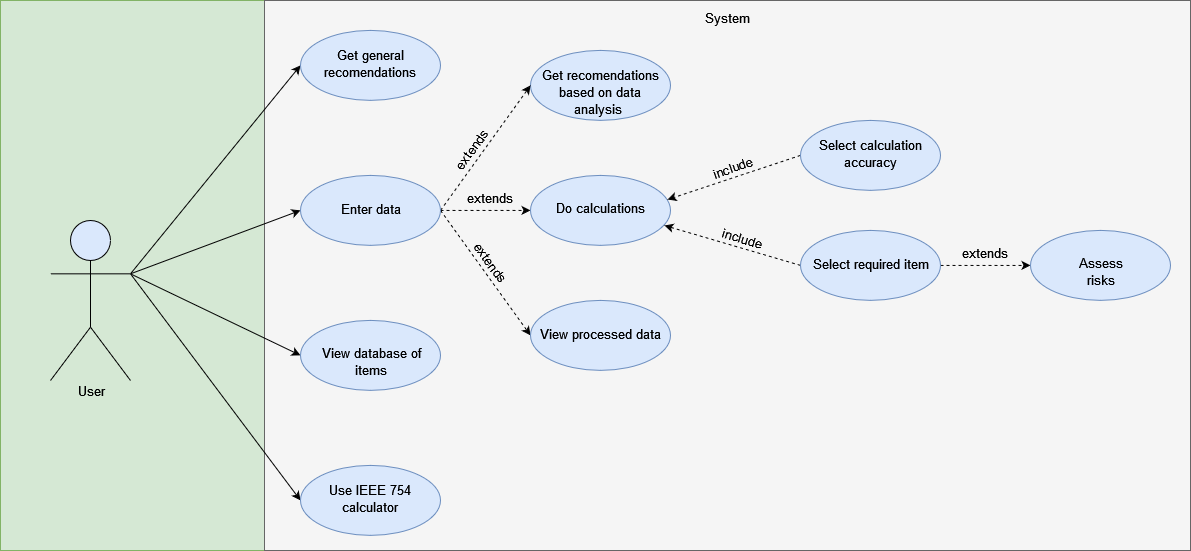

The diagram above was exported from draw.io. Its source (the exported page's mxGraphModel, read from the mxfile embedded in the PNG):
<mxGraphModel dx="2011" dy="491" grid="1" gridSize="10" guides="1" tooltips="1" connect="1" arrows="1" fold="1" page="1" pageScale="1" pageWidth="827" pageHeight="1169" math="0" shadow="0">
  <root>
    <mxCell id="0" />
    <mxCell id="1" parent="0" />
    <mxCell id="ErNKEuyg6ofy7WPkiEET-78" value="" style="rounded=0;whiteSpace=wrap;html=1;shadow=0;glass=0;comic=0;strokeColor=#82b366;fontSize=13;fillColor=#d5e8d4;" parent="1" vertex="1">
      <mxGeometry x="-90" y="90" width="264" height="550" as="geometry" />
    </mxCell>
    <mxCell id="ErNKEuyg6ofy7WPkiEET-2" value="" style="rounded=0;whiteSpace=wrap;html=1;shadow=0;comic=0;glass=0;fillColor=#f5f5f5;strokeColor=#666666;fontColor=#333333;" parent="1" vertex="1">
      <mxGeometry x="174" y="90" width="926" height="550" as="geometry" />
    </mxCell>
    <mxCell id="ErNKEuyg6ofy7WPkiEET-73" style="edgeStyle=none;rounded=0;orthogonalLoop=1;jettySize=auto;html=1;exitX=1;exitY=0.3333333333333333;exitDx=0;exitDy=0;exitPerimeter=0;entryX=0;entryY=0.5;entryDx=0;entryDy=0;fontSize=13;align=center;" parent="1" source="ErNKEuyg6ofy7WPkiEET-3" target="ErNKEuyg6ofy7WPkiEET-25" edge="1">
      <mxGeometry relative="1" as="geometry" />
    </mxCell>
    <mxCell id="ErNKEuyg6ofy7WPkiEET-74" style="edgeStyle=none;rounded=0;orthogonalLoop=1;jettySize=auto;html=1;exitX=1;exitY=0.3333333333333333;exitDx=0;exitDy=0;exitPerimeter=0;entryX=0;entryY=0.5;entryDx=0;entryDy=0;fontSize=13;align=center;" parent="1" source="ErNKEuyg6ofy7WPkiEET-3" target="ErNKEuyg6ofy7WPkiEET-19" edge="1">
      <mxGeometry relative="1" as="geometry" />
    </mxCell>
    <mxCell id="ErNKEuyg6ofy7WPkiEET-75" style="edgeStyle=none;rounded=0;orthogonalLoop=1;jettySize=auto;html=1;exitX=1;exitY=0.3333333333333333;exitDx=0;exitDy=0;exitPerimeter=0;entryX=0;entryY=0.5;entryDx=0;entryDy=0;fontSize=13;align=center;" parent="1" source="ErNKEuyg6ofy7WPkiEET-3" target="ErNKEuyg6ofy7WPkiEET-27" edge="1">
      <mxGeometry relative="1" as="geometry" />
    </mxCell>
    <mxCell id="ErNKEuyg6ofy7WPkiEET-76" style="edgeStyle=none;rounded=0;orthogonalLoop=1;jettySize=auto;html=1;exitX=1;exitY=0.3333333333333333;exitDx=0;exitDy=0;exitPerimeter=0;entryX=0;entryY=0.5;entryDx=0;entryDy=0;fontSize=13;align=center;" parent="1" source="ErNKEuyg6ofy7WPkiEET-3" target="ErNKEuyg6ofy7WPkiEET-66" edge="1">
      <mxGeometry relative="1" as="geometry" />
    </mxCell>
    <mxCell id="ErNKEuyg6ofy7WPkiEET-3" value="&lt;div&gt;&lt;span style=&quot;background-color: transparent&quot;&gt;&lt;br&gt;&lt;/span&gt;&lt;/div&gt;&lt;div&gt;&lt;span style=&quot;background-color: transparent&quot;&gt;&lt;br&gt;&lt;/span&gt;&lt;/div&gt;&lt;div&gt;&lt;span style=&quot;background-color: transparent&quot;&gt;&lt;br&gt;&lt;/span&gt;&lt;/div&gt;" style="shape=umlActor;verticalLabelPosition=bottom;labelBackgroundColor=#ffffff;verticalAlign=top;html=1;outlineConnect=0;rounded=0;shadow=0;glass=0;comic=0;fontSize=14;fillColor=#dae8fc;strokeColor=#000000;" parent="1" vertex="1">
      <mxGeometry x="-40" y="310" width="80" height="160" as="geometry" />
    </mxCell>
    <mxCell id="ErNKEuyg6ofy7WPkiEET-19" value="&lt;font style=&quot;font-size: 13px&quot;&gt;Get general recomendations &lt;/font&gt;" style="ellipse;whiteSpace=wrap;html=1;rounded=0;shadow=0;glass=0;comic=0;strokeColor=#6c8ebf;fontSize=14;fillColor=#dae8fc;" parent="1" vertex="1">
      <mxGeometry x="210" y="119.88235294117646" width="140" height="70" as="geometry" />
    </mxCell>
    <mxCell id="ErNKEuyg6ofy7WPkiEET-22" value="&lt;font style=&quot;font-size: 13px&quot;&gt;Get recomendations based on data analysis&amp;nbsp; &lt;/font&gt;" style="ellipse;whiteSpace=wrap;html=1;rounded=0;shadow=0;glass=0;comic=0;strokeColor=#6c8ebf;fontSize=14;fillColor=#dae8fc;" parent="1" vertex="1">
      <mxGeometry x="440" y="139.88235294117646" width="140" height="70" as="geometry" />
    </mxCell>
    <mxCell id="ErNKEuyg6ofy7WPkiEET-29" style="rounded=0;orthogonalLoop=1;jettySize=auto;html=1;exitX=1;exitY=0.5;exitDx=0;exitDy=0;entryX=0;entryY=0.5;entryDx=0;entryDy=0;fontSize=14;dashed=1;" parent="1" source="ErNKEuyg6ofy7WPkiEET-25" target="ErNKEuyg6ofy7WPkiEET-22" edge="1">
      <mxGeometry relative="1" as="geometry" />
    </mxCell>
    <mxCell id="ErNKEuyg6ofy7WPkiEET-30" style="edgeStyle=none;rounded=0;orthogonalLoop=1;jettySize=auto;html=1;exitX=1;exitY=0.5;exitDx=0;exitDy=0;entryX=0;entryY=0.5;entryDx=0;entryDy=0;dashed=1;fontSize=14;" parent="1" source="ErNKEuyg6ofy7WPkiEET-25" target="ErNKEuyg6ofy7WPkiEET-26" edge="1">
      <mxGeometry relative="1" as="geometry" />
    </mxCell>
    <mxCell id="ErNKEuyg6ofy7WPkiEET-61" style="edgeStyle=none;rounded=0;orthogonalLoop=1;jettySize=auto;html=1;exitX=1;exitY=0.5;exitDx=0;exitDy=0;entryX=0;entryY=0.5;entryDx=0;entryDy=0;dashed=1;fontSize=14;align=center;" parent="1" source="ErNKEuyg6ofy7WPkiEET-25" target="ErNKEuyg6ofy7WPkiEET-60" edge="1">
      <mxGeometry relative="1" as="geometry" />
    </mxCell>
    <mxCell id="ErNKEuyg6ofy7WPkiEET-25" value="&lt;div style=&quot;font-size: 13px&quot;&gt;&lt;font style=&quot;font-size: 13px&quot;&gt;Enter data&lt;/font&gt;&lt;/div&gt;" style="ellipse;whiteSpace=wrap;html=1;rounded=0;shadow=0;glass=0;comic=0;strokeColor=#6c8ebf;fontSize=14;fillColor=#dae8fc;" parent="1" vertex="1">
      <mxGeometry x="210" y="264.88235294117646" width="140" height="70" as="geometry" />
    </mxCell>
    <mxCell id="ErNKEuyg6ofy7WPkiEET-26" value="&lt;font style=&quot;font-size: 13px&quot;&gt;Do calculations&lt;/font&gt;" style="ellipse;whiteSpace=wrap;html=1;rounded=0;shadow=0;glass=0;comic=0;strokeColor=#6c8ebf;fontSize=14;fillColor=#dae8fc;" parent="1" vertex="1">
      <mxGeometry x="440" y="264.88235294117646" width="140" height="70" as="geometry" />
    </mxCell>
    <mxCell id="ErNKEuyg6ofy7WPkiEET-27" value="&lt;font style=&quot;font-size: 13px&quot;&gt;View database of items&lt;/font&gt;" style="ellipse;whiteSpace=wrap;html=1;rounded=0;shadow=0;glass=0;comic=0;strokeColor=#6c8ebf;fontSize=14;fillColor=#dae8fc;" parent="1" vertex="1">
      <mxGeometry x="210" y="409.88235294117646" width="140" height="70" as="geometry" />
    </mxCell>
    <mxCell id="ErNKEuyg6ofy7WPkiEET-39" style="edgeStyle=none;rounded=0;orthogonalLoop=1;jettySize=auto;html=1;exitX=0;exitY=0.5;exitDx=0;exitDy=0;entryX=0.979;entryY=0.345;entryDx=0;entryDy=0;entryPerimeter=0;dashed=1;fontSize=14;align=center;" parent="1" source="ErNKEuyg6ofy7WPkiEET-34" target="ErNKEuyg6ofy7WPkiEET-26" edge="1">
      <mxGeometry relative="1" as="geometry">
        <mxPoint x="770" y="276.88235294117646" as="sourcePoint" />
        <mxPoint x="575.94" y="304.9823529411765" as="targetPoint" />
      </mxGeometry>
    </mxCell>
    <mxCell id="ErNKEuyg6ofy7WPkiEET-34" value="&lt;font style=&quot;font-size: 13px&quot;&gt;Select calculation accuracy&lt;/font&gt;" style="ellipse;whiteSpace=wrap;html=1;rounded=0;shadow=0;glass=0;comic=0;strokeColor=#6c8ebf;fontSize=14;fillColor=#dae8fc;" parent="1" vertex="1">
      <mxGeometry x="710" y="209.88235294117646" width="140" height="70" as="geometry" />
    </mxCell>
    <mxCell id="ErNKEuyg6ofy7WPkiEET-38" style="edgeStyle=none;rounded=0;orthogonalLoop=1;jettySize=auto;html=1;exitX=0;exitY=0.5;exitDx=0;exitDy=0;entryX=0.957;entryY=0.716;entryDx=0;entryDy=0;entryPerimeter=0;dashed=1;fontSize=14;" parent="1" source="ErNKEuyg6ofy7WPkiEET-35" target="ErNKEuyg6ofy7WPkiEET-26" edge="1">
      <mxGeometry relative="1" as="geometry" />
    </mxCell>
    <mxCell id="ErNKEuyg6ofy7WPkiEET-63" style="edgeStyle=none;rounded=0;orthogonalLoop=1;jettySize=auto;html=1;exitX=1;exitY=0.5;exitDx=0;exitDy=0;entryX=0;entryY=0.5;entryDx=0;entryDy=0;dashed=1;fontSize=13;align=center;" parent="1" source="ErNKEuyg6ofy7WPkiEET-35" target="ErNKEuyg6ofy7WPkiEET-62" edge="1">
      <mxGeometry relative="1" as="geometry" />
    </mxCell>
    <mxCell id="ErNKEuyg6ofy7WPkiEET-35" value="&lt;div style=&quot;font-size: 13px&quot;&gt;&lt;font style=&quot;font-size: 13px&quot;&gt;&lt;span style=&quot;background-color: transparent&quot;&gt;&lt;font style=&quot;font-size: 13px&quot;&gt;Select required item&lt;/font&gt;&lt;/span&gt;&lt;/font&gt;&lt;/div&gt;" style="ellipse;whiteSpace=wrap;html=1;rounded=0;shadow=0;glass=0;comic=0;strokeColor=#6c8ebf;fontSize=14;fillColor=#dae8fc;" parent="1" vertex="1">
      <mxGeometry x="710" y="319.88235294117646" width="140" height="70" as="geometry" />
    </mxCell>
    <mxCell id="ErNKEuyg6ofy7WPkiEET-44" value="&lt;div style=&quot;font-size: 13px&quot;&gt;extends&lt;/div&gt;&lt;div style=&quot;font-size: 13px&quot;&gt;&lt;br style=&quot;font-size: 13px&quot;&gt;&lt;br&gt;&lt;/div&gt;" style="text;html=1;fontSize=13;rotation=305;" parent="1" vertex="1">
      <mxGeometry x="359" y="226" width="50" height="30" as="geometry" />
    </mxCell>
    <mxCell id="ErNKEuyg6ofy7WPkiEET-46" value="&lt;div&gt;include&lt;/div&gt;" style="text;html=1;fontSize=13;rotation=17;" parent="1" vertex="1">
      <mxGeometry x="629" y="316" width="50" height="30" as="geometry" />
    </mxCell>
    <mxCell id="ErNKEuyg6ofy7WPkiEET-49" value="&lt;div style=&quot;font-size: 13px&quot;&gt;&lt;font style=&quot;font-size: 13px&quot;&gt;include&lt;/font&gt;&lt;/div&gt;" style="text;html=1;fontSize=14;rotation=341;" parent="1" vertex="1">
      <mxGeometry x="620" y="243" width="50" height="30" as="geometry" />
    </mxCell>
    <mxCell id="ErNKEuyg6ofy7WPkiEET-50" value="&lt;font style=&quot;font-size: 13px&quot;&gt;extends&lt;/font&gt;" style="text;html=1;fontSize=14;rotation=0;" parent="1" vertex="1">
      <mxGeometry x="375" y="275" width="50" height="30" as="geometry" />
    </mxCell>
    <mxCell id="ErNKEuyg6ofy7WPkiEET-60" value="&lt;div style=&quot;font-size: 13px&quot;&gt;&lt;font style=&quot;font-size: 13px&quot;&gt;View processed data&lt;/font&gt;&lt;/div&gt;" style="ellipse;whiteSpace=wrap;html=1;rounded=0;shadow=0;glass=0;comic=0;strokeColor=#6c8ebf;fontSize=14;fillColor=#dae8fc;" parent="1" vertex="1">
      <mxGeometry x="440" y="389.88235294117646" width="140" height="70" as="geometry" />
    </mxCell>
    <mxCell id="ErNKEuyg6ofy7WPkiEET-62" value="&lt;font style=&quot;font-size: 13px&quot;&gt;Assess risks&lt;/font&gt;" style="ellipse;whiteSpace=wrap;html=1;rounded=0;shadow=0;glass=0;comic=0;strokeColor=#6c8ebf;fontSize=14;fillColor=#dae8fc;" parent="1" vertex="1">
      <mxGeometry x="940" y="319.88235294117646" width="140" height="70" as="geometry" />
    </mxCell>
    <mxCell id="ErNKEuyg6ofy7WPkiEET-64" value="&lt;font style=&quot;font-size: 13px&quot;&gt;extends&lt;/font&gt;" style="text;html=1;fontSize=14;rotation=0;" parent="1" vertex="1">
      <mxGeometry x="870" y="330" width="50" height="30" as="geometry" />
    </mxCell>
    <mxCell id="ErNKEuyg6ofy7WPkiEET-66" value="&lt;font style=&quot;font-size: 13px&quot;&gt;Use IEEE 754 calculator&lt;/font&gt;" style="ellipse;whiteSpace=wrap;html=1;rounded=0;shadow=0;glass=0;comic=0;strokeColor=#6c8ebf;fontSize=14;fillColor=#dae8fc;" parent="1" vertex="1">
      <mxGeometry x="210" y="554.8823529411765" width="140" height="70" as="geometry" />
    </mxCell>
    <mxCell id="ErNKEuyg6ofy7WPkiEET-67" value="&lt;font style=&quot;font-size: 13px&quot;&gt;extends&lt;/font&gt;" style="text;html=1;fontSize=14;rotation=54;" parent="1" vertex="1">
      <mxGeometry x="374" y="338" width="50" height="30" as="geometry" />
    </mxCell>
    <mxCell id="ErNKEuyg6ofy7WPkiEET-77" value="System" style="text;html=1;strokeColor=none;fillColor=none;align=center;verticalAlign=middle;whiteSpace=wrap;rounded=0;shadow=0;glass=0;comic=0;fontSize=13;" parent="1" vertex="1">
      <mxGeometry x="617" y="100" width="40" height="20" as="geometry" />
    </mxCell>
    <mxCell id="ErNKEuyg6ofy7WPkiEET-79" value="&lt;div&gt;User&lt;/div&gt;&lt;div&gt;&lt;br&gt;&lt;/div&gt;" style="text;html=1;strokeColor=none;fillColor=none;align=center;verticalAlign=middle;whiteSpace=wrap;rounded=0;shadow=0;glass=0;comic=0;fontSize=13;" parent="1" vertex="1">
      <mxGeometry x="-20" y="480" width="40" height="20" as="geometry" />
    </mxCell>
  </root>
</mxGraphModel>